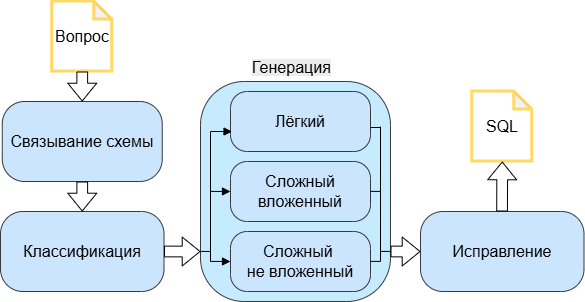

The diagram above was exported from draw.io. Its source (the exported page's mxGraphModel, read from the mxfile embedded in the PNG):
<mxGraphModel dx="792" dy="488" grid="1" gridSize="10" guides="1" tooltips="1" connect="1" arrows="1" fold="1" page="1" pageScale="1" pageWidth="827" pageHeight="1169" math="0" shadow="0">
  <root>
    <mxCell id="0" />
    <mxCell id="1" parent="0" />
    <mxCell id="tCs0qiy9T0g8s1R0UonE-1" parent="1" style="shape=note;whiteSpace=wrap;html=1;backgroundOutline=1;darkOpacity=0.05;size=18;fontSize=16;strokeColor=#FFD966;fillColor=default;strokeWidth=3;" value="Вопрос" vertex="1">
      <mxGeometry height="70" width="60" x="281.75" y="60" as="geometry" />
    </mxCell>
    <mxCell id="tCs0qiy9T0g8s1R0UonE-2" parent="1" style="rounded=1;whiteSpace=wrap;html=1;fillColor=#cce5ff;strokeColor=#36393d;fontSize=16;arcSize=28;" value="Связывание схемы" vertex="1">
      <mxGeometry height="80" width="160" x="231.75" y="160" as="geometry" />
    </mxCell>
    <mxCell id="tCs0qiy9T0g8s1R0UonE-3" parent="1" style="rounded=1;whiteSpace=wrap;html=1;fillColor=#cce5ff;strokeColor=#36393d;fontSize=16;arcSize=28;" value="Классификация" vertex="1">
      <mxGeometry height="80" width="163.5" x="230" y="270" as="geometry" />
    </mxCell>
    <mxCell id="tCs0qiy9T0g8s1R0UonE-5" parent="1" style="rounded=1;whiteSpace=wrap;html=1;fillColor=#C6EBFF;strokeColor=#36393d;fontSize=16;arcSize=23;" value="" vertex="1">
      <mxGeometry height="220" width="190" x="430" y="140" as="geometry" />
    </mxCell>
    <mxCell id="tCs0qiy9T0g8s1R0UonE-7" parent="1" style="rounded=1;whiteSpace=wrap;html=1;fillColor=#cce5ff;strokeColor=#36393d;fontSize=16;arcSize=28;" value="Лёгкий" vertex="1">
      <mxGeometry height="60" width="140" x="460" y="150" as="geometry" />
    </mxCell>
    <mxCell id="tCs0qiy9T0g8s1R0UonE-8" parent="1" style="rounded=1;whiteSpace=wrap;html=1;fillColor=#cce5ff;strokeColor=#36393d;fontSize=16;arcSize=28;" value="Сложный вложенный" vertex="1">
      <mxGeometry height="60" width="140" x="460" y="220" as="geometry" />
    </mxCell>
    <mxCell id="tCs0qiy9T0g8s1R0UonE-9" parent="1" style="rounded=1;whiteSpace=wrap;html=1;fillColor=#cce5ff;strokeColor=#36393d;fontSize=16;arcSize=28;" value="Сложный&amp;nbsp;&lt;div&gt;не вложенный&lt;/div&gt;" vertex="1">
      <mxGeometry height="60" width="140" x="460" y="290" as="geometry" />
    </mxCell>
    <mxCell id="tCs0qiy9T0g8s1R0UonE-12" parent="1" style="rounded=1;whiteSpace=wrap;html=1;fillColor=#cce5ff;strokeColor=#36393d;fontSize=16;arcSize=28;" value="Исправление" vertex="1">
      <mxGeometry height="80" width="163.5" x="650" y="270" as="geometry" />
    </mxCell>
    <mxCell id="tCs0qiy9T0g8s1R0UonE-13" parent="1" style="shape=note;whiteSpace=wrap;html=1;backgroundOutline=1;darkOpacity=0.05;size=18;fontSize=16;strokeColor=#FFD966;fillColor=default;strokeWidth=3;" value="SQL" vertex="1">
      <mxGeometry height="70" width="60" x="701.75" y="150" as="geometry" />
    </mxCell>
    <mxCell id="RK6pGyJOuHJ1onsF5nZ0-1" edge="1" parent="1" source="tCs0qiy9T0g8s1R0UonE-2" style="shape=flexArrow;endArrow=classic;html=1;rounded=0;fillColor=default;width=10.714285714285715;endSize=5.592857142857143;endWidth=17.1875;entryX=0.5;entryY=0;entryDx=0;entryDy=0;exitX=0.5;exitY=1;exitDx=0;exitDy=0;" target="tCs0qiy9T0g8s1R0UonE-3" value="">
      <mxGeometry height="50" relative="1" width="50" as="geometry">
        <mxPoint x="340" y="250" as="sourcePoint" />
        <mxPoint x="310" y="250.09" as="targetPoint" />
      </mxGeometry>
    </mxCell>
    <mxCell id="RK6pGyJOuHJ1onsF5nZ0-2" edge="1" parent="1" source="tCs0qiy9T0g8s1R0UonE-1" style="shape=flexArrow;endArrow=classic;html=1;rounded=0;fillColor=default;width=10.714285714285715;endSize=5.592857142857143;endWidth=17.1875;entryX=0.5;entryY=0;entryDx=0;entryDy=0;exitX=0.5;exitY=1;exitDx=0;exitDy=0;exitPerimeter=0;" target="tCs0qiy9T0g8s1R0UonE-2" value="">
      <mxGeometry height="50" relative="1" width="50" as="geometry">
        <mxPoint x="140" y="249.64" as="sourcePoint" />
        <mxPoint x="170" y="250" as="targetPoint" />
      </mxGeometry>
    </mxCell>
    <mxCell id="RK6pGyJOuHJ1onsF5nZ0-3" edge="1" parent="1" source="tCs0qiy9T0g8s1R0UonE-3" style="shape=flexArrow;endArrow=classic;html=1;rounded=0;fillColor=default;width=10.714285714285715;endSize=5.592857142857143;endWidth=17.1875;exitX=1;exitY=0.5;exitDx=0;exitDy=0;" value="">
      <mxGeometry height="50" relative="1" width="50" as="geometry">
        <mxPoint x="394" y="309.63" as="sourcePoint" />
        <mxPoint x="430" y="310" as="targetPoint" />
      </mxGeometry>
    </mxCell>
    <mxCell id="RK6pGyJOuHJ1onsF5nZ0-8" edge="1" parent="1" style="endArrow=none;html=1;rounded=0;" value="">
      <mxGeometry height="50" relative="1" width="50" as="geometry">
        <mxPoint x="430" y="309.87" as="sourcePoint" />
        <mxPoint x="440" y="310" as="targetPoint" />
      </mxGeometry>
    </mxCell>
    <mxCell id="RK6pGyJOuHJ1onsF5nZ0-9" edge="1" parent="1" style="endArrow=none;html=1;rounded=0;" value="">
      <mxGeometry height="50" relative="1" width="50" as="geometry">
        <mxPoint x="440" y="320" as="sourcePoint" />
        <mxPoint x="440" y="190" as="targetPoint" />
      </mxGeometry>
    </mxCell>
    <mxCell id="RK6pGyJOuHJ1onsF5nZ0-10" edge="1" parent="1" style="endArrow=block;html=1;rounded=0;entryX=0.011;entryY=0.668;entryDx=0;entryDy=0;entryPerimeter=0;startArrow=none;startFill=0;endFill=1;" target="tCs0qiy9T0g8s1R0UonE-7" value="">
      <mxGeometry height="50" relative="1" width="50" as="geometry">
        <Array as="points">
          <mxPoint x="450" y="190" />
        </Array>
        <mxPoint x="440" y="190" as="sourcePoint" />
        <mxPoint x="453.32000000000005" y="190.01999999999995" as="targetPoint" />
      </mxGeometry>
    </mxCell>
    <mxCell id="RK6pGyJOuHJ1onsF5nZ0-11" edge="1" parent="1" style="endArrow=block;html=1;rounded=0;entryX=0;entryY=0.5;entryDx=0;entryDy=0;startArrow=none;startFill=0;endFill=1;" target="tCs0qiy9T0g8s1R0UonE-8" value="">
      <mxGeometry height="50" relative="1" width="50" as="geometry">
        <Array as="points" />
        <mxPoint x="440" y="249.89" as="sourcePoint" />
        <mxPoint x="453.32000000000005" y="249.90999999999997" as="targetPoint" />
      </mxGeometry>
    </mxCell>
    <mxCell id="RK6pGyJOuHJ1onsF5nZ0-12" edge="1" parent="1" style="endArrow=block;html=1;rounded=0;entryX=0;entryY=0.5;entryDx=0;entryDy=0;startArrow=none;startFill=0;endFill=1;" target="tCs0qiy9T0g8s1R0UonE-9" value="">
      <mxGeometry height="50" relative="1" width="50" as="geometry">
        <Array as="points" />
        <mxPoint x="440" y="319.89" as="sourcePoint" />
        <mxPoint x="453.32000000000005" y="319.90999999999997" as="targetPoint" />
      </mxGeometry>
    </mxCell>
    <mxCell id="RK6pGyJOuHJ1onsF5nZ0-13" parent="1" style="text;whiteSpace=wrap;html=1;" value="&lt;span style=&quot;color: rgb(0, 0, 0); font-family: Helvetica; font-size: 16px; font-style: normal; font-variant-ligatures: normal; font-variant-caps: normal; font-weight: 400; letter-spacing: normal; orphans: 2; text-align: center; text-indent: 0px; text-transform: none; widows: 2; word-spacing: 0px; -webkit-text-stroke-width: 0px; white-space: normal; background-color: rgb(236, 236, 236); text-decoration-thickness: initial; text-decoration-style: initial; text-decoration-color: initial; display: inline !important; float: none;&quot;&gt;Генерация&lt;/span&gt;" vertex="1">
      <mxGeometry height="30" width="80" x="480" y="110" as="geometry" />
    </mxCell>
    <mxCell id="RK6pGyJOuHJ1onsF5nZ0-15" edge="1" parent="1" style="shape=flexArrow;endArrow=classic;html=1;rounded=0;fillColor=default;width=10.714285714285715;endSize=5.592857142857143;endWidth=17.1875;entryX=0;entryY=0.5;entryDx=0;entryDy=0;" target="tCs0qiy9T0g8s1R0UonE-12" value="">
      <mxGeometry height="50" relative="1" width="50" as="geometry">
        <mxPoint x="620" y="310" as="sourcePoint" />
        <mxPoint x="630" y="309.85" as="targetPoint" />
      </mxGeometry>
    </mxCell>
    <mxCell id="RK6pGyJOuHJ1onsF5nZ0-16" edge="1" parent="1" style="endArrow=none;html=1;rounded=0;" value="">
      <mxGeometry height="50" relative="1" width="50" as="geometry">
        <mxPoint x="610" y="320" as="sourcePoint" />
        <mxPoint x="610" y="185" as="targetPoint" />
      </mxGeometry>
    </mxCell>
    <mxCell id="RK6pGyJOuHJ1onsF5nZ0-17" edge="1" parent="1" style="endArrow=none;html=1;rounded=0;" value="">
      <mxGeometry height="50" relative="1" width="50" as="geometry">
        <mxPoint x="610" y="186" as="sourcePoint" />
        <mxPoint x="600" y="186" as="targetPoint" />
      </mxGeometry>
    </mxCell>
    <mxCell id="RK6pGyJOuHJ1onsF5nZ0-18" edge="1" parent="1" style="endArrow=none;html=1;rounded=0;" value="">
      <mxGeometry height="50" relative="1" width="50" as="geometry">
        <mxPoint x="610" y="249.9" as="sourcePoint" />
        <mxPoint x="600" y="249.9" as="targetPoint" />
      </mxGeometry>
    </mxCell>
    <mxCell id="RK6pGyJOuHJ1onsF5nZ0-19" edge="1" parent="1" style="endArrow=none;html=1;rounded=0;" value="">
      <mxGeometry height="50" relative="1" width="50" as="geometry">
        <mxPoint x="610" y="319.9" as="sourcePoint" />
        <mxPoint x="600" y="319.9" as="targetPoint" />
      </mxGeometry>
    </mxCell>
    <mxCell id="RK6pGyJOuHJ1onsF5nZ0-20" edge="1" parent="1" style="endArrow=none;html=1;rounded=0;" value="">
      <mxGeometry height="50" relative="1" width="50" as="geometry">
        <mxPoint x="620" y="309.9" as="sourcePoint" />
        <mxPoint x="610" y="309.9" as="targetPoint" />
      </mxGeometry>
    </mxCell>
    <mxCell id="RK6pGyJOuHJ1onsF5nZ0-21" edge="1" parent="1" style="shape=flexArrow;endArrow=classic;html=1;rounded=0;fillColor=default;width=10.714285714285715;endSize=5.592857142857143;endWidth=17.1875;entryX=0.5;entryY=1;entryDx=0;entryDy=0;entryPerimeter=0;exitX=0.505;exitY=-0.036;exitDx=0;exitDy=0;exitPerimeter=0;" target="tCs0qiy9T0g8s1R0UonE-13" value="">
      <mxGeometry height="50" relative="1" width="50" as="geometry">
        <mxPoint x="731.5575000000001" y="269.99999999999994" as="sourcePoint" />
        <mxPoint x="731.61" y="222.88" as="targetPoint" />
      </mxGeometry>
    </mxCell>
  </root>
</mxGraphModel>